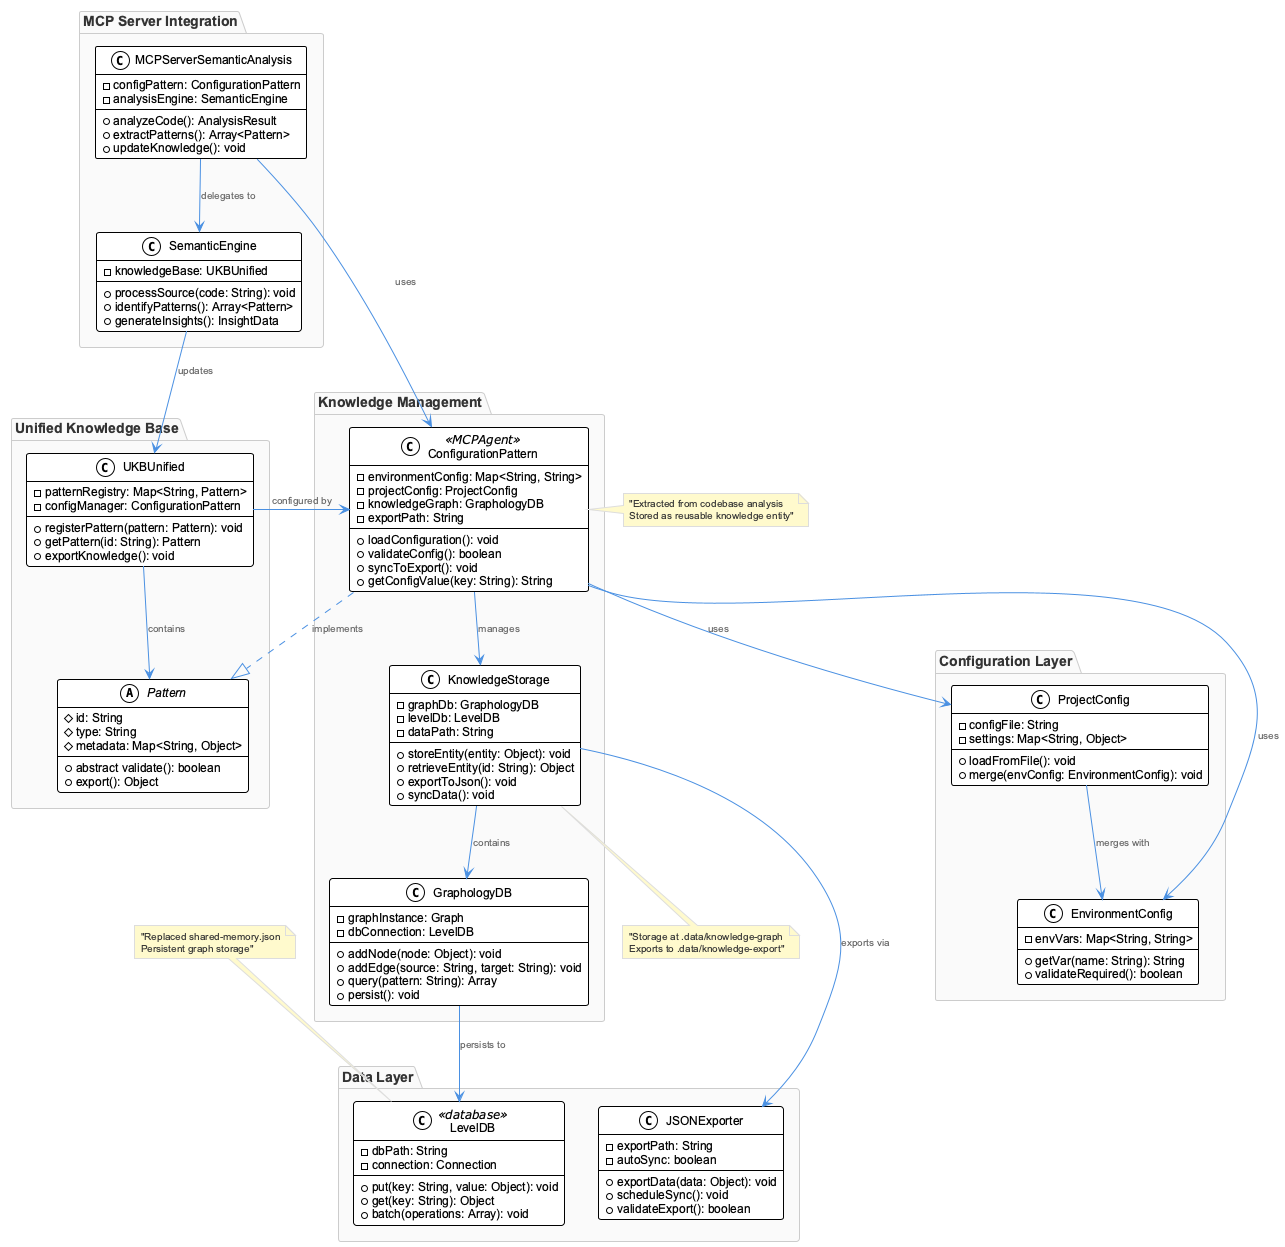

The diagram above was rendered by PlantUML. Its source (embedded in the PNG):
@startuml
!include /Users/q284340/Agentic/coding/docs/puml/_standard-style.puml

package "Knowledge Management" {
    class ConfigurationPattern <<MCPAgent>> {
        -environmentConfig: Map<String, String>
        -projectConfig: ProjectConfig
        -knowledgeGraph: GraphologyDB
        -exportPath: String
        +loadConfiguration(): void
        +validateConfig(): boolean
        +syncToExport(): void
        +getConfigValue(key: String): String
    }
    
    class KnowledgeStorage {
        -graphDb: GraphologyDB
        -levelDb: LevelDB
        -dataPath: String
        +storeEntity(entity: Object): void
        +retrieveEntity(id: String): Object
        +exportToJson(): void
        +syncData(): void
    }
    
    class GraphologyDB {
        -graphInstance: Graph
        -dbConnection: LevelDB
        +addNode(node: Object): void
        +addEdge(source: String, target: String): void
        +query(pattern: String): Array
        +persist(): void
    }
}

package "Unified Knowledge Base" {
    class UKBUnified {
        -patternRegistry: Map<String, Pattern>
        -configManager: ConfigurationPattern
        +registerPattern(pattern: Pattern): void
        +getPattern(id: String): Pattern
        +exportKnowledge(): void
    }
    
    abstract class Pattern {
        #id: String
        #type: String
        #metadata: Map<String, Object>
        +abstract validate(): boolean
        +export(): Object
    }
}

package "MCP Server Integration" {
    class MCPServerSemanticAnalysis {
        -configPattern: ConfigurationPattern
        -analysisEngine: SemanticEngine
        +analyzeCode(): AnalysisResult
        +extractPatterns(): Array<Pattern>
        +updateKnowledge(): void
    }
    
    class SemanticEngine {
        -knowledgeBase: UKBUnified
        +processSource(code: String): void
        +identifyPatterns(): Array<Pattern>
        +generateInsights(): InsightData
    }
}

package "Data Layer" {
    class LevelDB <<database>> {
        -dbPath: String
        -connection: Connection
        +put(key: String, value: Object): void
        +get(key: String): Object
        +batch(operations: Array): void
    }
    
    class JSONExporter {
        -exportPath: String
        -autoSync: boolean
        +exportData(data: Object): void
        +scheduleSync(): void
        +validateExport(): boolean
    }
}

package "Configuration Layer" {
    class EnvironmentConfig {
        -envVars: Map<String, String>
        +getVar(name: String): String
        +validateRequired(): boolean
    }
    
    class ProjectConfig {
        -configFile: String
        -settings: Map<String, Object>
        +loadFromFile(): void
        +merge(envConfig: EnvironmentConfig): void
    }
}

' Relationships
ConfigurationPattern --> KnowledgeStorage : manages
ConfigurationPattern --> EnvironmentConfig : uses
ConfigurationPattern --> ProjectConfig : uses
KnowledgeStorage --> GraphologyDB : contains
KnowledgeStorage --> JSONExporter : exports via
GraphologyDB --> LevelDB : persists to
UKBUnified --> ConfigurationPattern : configured by
UKBUnified --> Pattern : contains
MCPServerSemanticAnalysis --> ConfigurationPattern : uses
MCPServerSemanticAnalysis --> SemanticEngine : delegates to
SemanticEngine --> UKBUnified : updates
ConfigurationPattern ..|> Pattern : implements
ProjectConfig --> EnvironmentConfig : merges with

note right of ConfigurationPattern : "Extracted from codebase analysis\nStored as reusable knowledge entity"
note bottom of KnowledgeStorage : "Storage at .data/knowledge-graph\nExports to .data/knowledge-export"
note top of LevelDB : "Replaced shared-memory.json\nPersistent graph storage"

@enduml